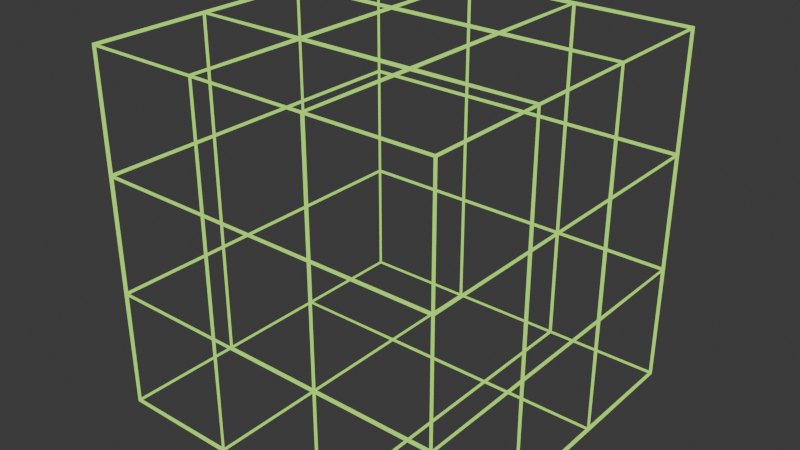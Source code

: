# Source: trigger_cube.blend  (saved by Blender 4.2.67; exported with 4.5.12 LTS)
import bpy
from mathutils import Matrix  # noqa: F401  (used for matrix-valued properties, if any)

bpy.ops.wm.read_factory_settings(use_empty=True)
scene = bpy.context.scene
scene.name = 'Scene'

# ---- collections
col_collection = bpy.data.collections.new('Collection'); scene.collection.children.link(col_collection)

# ---- materials (node trees are filled in below, after node groups)
mat_material = bpy.data.materials.new('Material')
mat_material.alpha_threshold = 0.0
mat_material.diffuse_color = (0.4564, 1.0, 0.1221, 1.0)
mat_material.roughness = 0.5
mat_material.line_color = (0.0, 0.0, 0.0, 1.0)

# ---- material node trees
mat_material.use_nodes = True; mat_material.node_tree.nodes.clear()
_N = mat_material.node_tree.nodes; _L = mat_material.node_tree.links
n0 = _N.new('ShaderNodeOutputMaterial'); n0.name = 'Material Output'; n0.location = (541, 278)
n1 = _N.new('ShaderNodeEmission'); n1.name = 'Emission'; n1.location = (251, 278)
n1.inputs[0].default_value = (0.4537, 1.0, 0.1234, 1.0)
_L.new(n1.outputs[0], n0.inputs[0])
n0.is_active_output = True

# ---- world
world_world = bpy.data.worlds.new('World'); scene.world = world_world
world_world.use_nodes = True; world_world.node_tree.nodes.clear()
_N = world_world.node_tree.nodes; _L = world_world.node_tree.links
n0 = _N.new('ShaderNodeOutputWorld'); n0.name = 'World Output'; n0.location = (300, 300)
n1 = _N.new('ShaderNodeBackground'); n1.name = 'Background'; n1.location = (10, 300)
n1.inputs[0].default_value = (0.05088, 0.05088, 0.05088, 1.0)
_L.new(n1.outputs[0], n0.inputs[0])
n0.is_active_output = True
world_world.color = (0.05088, 0.05088, 0.05088)
world_world.sun_shadow_jitter_overblur = 0.0

# ---- meshes
me_cube = bpy.data.meshes.new('Cube')
me_cube.from_pydata([(0.9942, 0.9942, 0.9942), (1.006, 1.006, 1.006), (0.9942, 0.9942, -0.9942), (1.006, 1.006, -1.006), (0.9942, -0.9942, 0.9942), (1.006, -1.006, 1.006), (0.9942, -0.9942, -0.9942), (1.006, -1.006, -1.006), (-0.9942, 0.9942, 0.9942), (-1.006, 1.006, 1.006), (-0.9942, 0.9942, -0.9942), (-1.006, 1.006, -1.006), (-0.9942, -0.9942, 0.9942), (-1.006, -1.006, 1.006), (-0.9942, -0.9942, -0.9942), (-1.006, -1.006, -1.006), (0.3333, 0.9929, -0.9929), (0.3333, 1.007, -1.007), (-0.3333, 0.9929, -0.9929), (-0.3333, 1.007, -1.007), (0.3333, -0.9929, 0.9929), (0.3333, -1.007, 1.007), (-0.3333, -0.9929, 0.9929), (-0.3333, -1.007, 1.007), (-0.3333, -0.9929, -0.9929), (-0.3333, -1.007, -1.007), (0.3333, -0.9929, -0.9929), (0.3333, -1.007, -1.007), (-0.3333, 0.9929, 0.9929), (-0.3333, 1.007, 1.007), (0.3333, 0.9929, 0.9929), (0.3333, 1.007, 1.007), (-0.9929, 0.3333, -0.9929), (-1.007, 0.3333, -1.007), (-0.9929, -0.3333, -0.9929), (-1.007, -0.3333, -1.007), (0.9929, 0.3333, 0.9929), (1.007, 0.3333, 1.007), (0.9929, -0.3333, 0.9929), (1.007, -0.3333, 1.007), (-0.9929, -0.3333, 0.9929), (-1.007, -0.3333, 1.007), (-0.9929, 0.3333, 0.9929), (-1.007, 0.3333, 1.007), (0.9929, -0.3333, -0.9929), (1.007, -0.3333, -1.007), (0.9929, 0.3333, -0.9929), (1.007, 0.3333, -1.007), (-0.3333, 0.3333, -0.99), (-0.3333, 0.3333, -1.01), (-0.3333, -0.3333, -0.99), (-0.3333, -0.3333, -1.01), (0.3333, 0.3333, -0.99), (0.3333, 0.3333, -1.01), (0.3333, -0.3333, -0.99), (0.3333, -0.3333, -1.01), (0.3333, 0.3333, 0.99), (0.3333, 0.3333, 1.01), (0.3333, -0.3333, 0.99), (0.3333, -0.3333, 1.01), (-0.3333, 0.3333, 0.99), (-0.3333, 0.3333, 1.01), (-0.3333, -0.3333, 0.99), (-0.3333, -0.3333, 1.01), (0.9929, 0.9929, 0.3333), (1.007, 1.007, 0.3333), (0.9929, 0.9929, -0.3333), (1.007, 1.007, -0.3333), (-0.9929, -0.9929, -0.3333), (-1.007, -1.007, -0.3333), (-0.9929, -0.9929, 0.3333), (-1.007, -1.007, 0.3333), (0.9929, -0.9929, 0.3333), (1.007, -1.007, 0.3333), (0.9929, -0.9929, -0.3333), (1.007, -1.007, -0.3333), (-0.9929, 0.9929, 0.3333), (-1.007, 1.007, 0.3333), (-0.9929, 0.9929, -0.3333), (-1.007, 1.007, -0.3333), (-0.3333, 0.99, 0.3333), (-0.3333, 1.01, 0.3333), (-0.3333, 0.99, -0.3333), (-0.3333, 1.01, -0.3333), (0.3333, 0.99, 0.3333), (0.3333, 1.01, 0.3333), (0.3333, 0.99, -0.3333), (0.3333, 1.01, -0.3333), (0.3333, -0.99, 0.3333), (0.3333, -1.01, 0.3333), (0.3333, -0.99, -0.3333), (0.3333, -1.01, -0.3333), (-0.3333, -0.99, 0.3333), (-0.3333, -1.01, 0.3333), (-0.3333, -0.99, -0.3333), (-0.3333, -1.01, -0.3333), (0.99, 0.3333, 0.3333), (1.01, 0.3333, 0.3333), (0.99, 0.3333, -0.3333), (1.01, 0.3333, -0.3333), (0.99, -0.3333, 0.3333), (1.01, -0.3333, 0.3333), (0.99, -0.3333, -0.3333), (1.01, -0.3333, -0.3333), (-0.99, -0.3333, 0.3333), (-1.01, -0.3333, 0.3333), (-0.99, -0.3333, -0.3333), (-1.01, -0.3333, -0.3333), (-0.99, 0.3333, 0.3333), (-1.01, 0.3333, 0.3333), (-0.99, 0.3333, -0.3333), (-1.01, 0.3333, -0.3333), (-0.3433, -0.3433, 1.0), (-0.99, -0.3433, 1.0), (-0.99, -0.99, 1.0), (-0.3433, -0.99, 1.0), (-0.3433, -1.0, 0.3433), (-0.3433, -1.0, 0.99), (-0.99, -1.0, 0.99), (-0.99, -1.0, 0.3433), (-1.0, 0.3433, 0.3433), (-1.0, 0.3433, 0.99), (-1.0, 0.99, 0.99), (-1.0, 0.99, 0.3433), (0.3433, -0.3433, -1.0), (0.99, -0.3433, -1.0), (0.99, -0.99, -1.0), (0.3433, -0.99, -1.0), (1.0, -0.3433, 0.3433), (1.0, -0.3433, 0.99), (1.0, -0.99, 0.99), (1.0, -0.99, 0.3433), (0.3433, 1.0, 0.3433), (0.3433, 1.0, 0.99), (0.99, 1.0, 0.99), (0.99, 1.0, 0.3433), (-0.99, 1.0, 0.3433), (-0.99, 1.0, 0.99), (-0.3433, 1.0, 0.99), (-0.3433, 1.0, 0.3433), (-0.3233, 1.0, 0.3433), (-0.3233, 1.0, 0.99), (0.3233, 1.0, 0.99), (0.3233, 1.0, 0.3433), (-0.99, -0.3433, -1.0), (-0.3433, -0.3433, -1.0), (-0.3433, -0.99, -1.0), (-0.99, -0.99, -1.0), (-0.3233, -0.3433, -1.0), (0.3233, -0.3433, -1.0), (0.3233, -0.99, -1.0), (-0.3233, -0.99, -1.0), (0.99, -1.0, 0.3433), (0.99, -1.0, 0.99), (0.3433, -1.0, 0.99), (0.3433, -1.0, 0.3433), (0.3233, -1.0, 0.3433), (0.3233, -1.0, 0.99), (-0.3233, -1.0, 0.99), (-0.3233, -1.0, 0.3433), (0.99, -0.3433, 1.0), (0.3433, -0.3433, 1.0), (0.3433, -0.99, 1.0), (0.99, -0.99, 1.0), (0.3233, -0.3433, 1.0), (-0.3233, -0.3433, 1.0), (-0.3233, -0.99, 1.0), (0.3233, -0.99, 1.0), (0.3233, 0.99, 1.0), (-0.3233, 0.99, 1.0), (-0.3233, 0.3433, 1.0), (0.3233, 0.3433, 1.0), (0.3233, 0.3233, 1.0), (-0.3233, 0.3233, 1.0), (-0.3233, -0.3233, 1.0), (0.3233, -0.3233, 1.0), (0.99, 0.99, 1.0), (0.3433, 0.99, 1.0), (0.3433, 0.3433, 1.0), (0.99, 0.3433, 1.0), (0.99, 0.3233, 1.0), (0.3433, 0.3233, 1.0), (0.3433, -0.3233, 1.0), (0.99, -0.3233, 1.0), (-0.3233, 0.99, -1.0), (0.3233, 0.99, -1.0), (0.3233, 0.3433, -1.0), (-0.3233, 0.3433, -1.0), (-0.3233, 0.3233, -1.0), (0.3233, 0.3233, -1.0), (0.3233, -0.3233, -1.0), (-0.3233, -0.3233, -1.0), (-0.99, 0.99, -1.0), (-0.3433, 0.99, -1.0), (-0.3433, 0.3433, -1.0), (-0.99, 0.3433, -1.0), (-0.99, 0.3233, -1.0), (-0.3433, 0.3233, -1.0), (-0.3433, -0.3233, -1.0), (-0.99, -0.3233, -1.0), (1.0, 0.99, 0.3433), (1.0, 0.99, 0.99), (1.0, 0.3433, 0.99), (1.0, 0.3433, 0.3433), (1.0, 0.3233, 0.3433), (1.0, 0.3233, 0.99), (1.0, -0.3233, 0.99), (1.0, -0.3233, 0.3433), (0.3433, 0.99, -1.0), (0.99, 0.99, -1.0), (0.99, 0.3433, -1.0), (0.3433, 0.3433, -1.0), (0.3433, 0.3233, -1.0), (0.99, 0.3233, -1.0), (0.99, -0.3233, -1.0), (0.3433, -0.3233, -1.0), (-1.0, -0.99, 0.3433), (-1.0, -0.99, 0.99), (-1.0, -0.3433, 0.99), (-1.0, -0.3433, 0.3433), (-1.0, -0.3233, 0.3433), (-1.0, -0.3233, 0.99), (-1.0, 0.3233, 0.99), (-1.0, 0.3233, 0.3433), (-0.3433, 0.99, 1.0), (-0.99, 0.99, 1.0), (-0.99, 0.3433, 1.0), (-0.3433, 0.3433, 1.0), (-0.3433, 0.3233, 1.0), (-0.99, 0.3233, 1.0), (-0.99, -0.3233, 1.0), (-0.3433, -0.3233, 1.0), (-1.0, -0.3233, -0.99), (-1.0, -0.3233, -0.3433), (-1.0, 0.3233, -0.3433), (-1.0, 0.3233, -0.99), (-1.0, -0.3233, -0.3233), (-1.0, -0.3233, 0.3233), (-1.0, 0.3233, 0.3233), (-1.0, 0.3233, -0.3233), (-1.0, -0.99, -0.99), (-1.0, -0.99, -0.3433), (-1.0, -0.3433, -0.3433), (-1.0, -0.3433, -0.99), (-1.0, -0.99, -0.3233), (-1.0, -0.99, 0.3233), (-1.0, -0.3433, 0.3233), (-1.0, -0.3433, -0.3233), (1.0, 0.3233, -0.99), (1.0, 0.3233, -0.3433), (1.0, -0.3233, -0.3433), (1.0, -0.3233, -0.99), (1.0, 0.3233, -0.3233), (1.0, 0.3233, 0.3233), (1.0, -0.3233, 0.3233), (1.0, -0.3233, -0.3233), (1.0, 0.99, -0.99), (1.0, 0.99, -0.3433), (1.0, 0.3433, -0.3433), (1.0, 0.3433, -0.99), (1.0, 0.99, -0.3233), (1.0, 0.99, 0.3233), (1.0, 0.3433, 0.3233), (1.0, 0.3433, -0.3233), (0.3233, -1.0, -0.99), (0.3233, -1.0, -0.3433), (-0.3233, -1.0, -0.3433), (-0.3233, -1.0, -0.99), (0.3233, -1.0, -0.3233), (0.3233, -1.0, 0.3233), (-0.3233, -1.0, 0.3233), (-0.3233, -1.0, -0.3233), (0.99, -1.0, -0.99), (0.99, -1.0, -0.3433), (0.3433, -1.0, -0.3433), (0.3433, -1.0, -0.99), (0.99, -1.0, -0.3233), (0.99, -1.0, 0.3233), (0.3433, -1.0, 0.3233), (0.3433, -1.0, -0.3233), (-0.3233, 1.0, -0.99), (-0.3233, 1.0, -0.3433), (0.3233, 1.0, -0.3433), (0.3233, 1.0, -0.99), (-0.3233, 1.0, -0.3233), (-0.3233, 1.0, 0.3233), (0.3233, 1.0, 0.3233), (0.3233, 1.0, -0.3233), (-0.99, 1.0, -0.99), (-0.99, 1.0, -0.3433), (-0.3433, 1.0, -0.3433), (-0.3433, 1.0, -0.99), (-0.99, 1.0, -0.3233), (-0.99, 1.0, 0.3233), (-0.3433, 1.0, 0.3233), (-0.3433, 1.0, -0.3233), (0.3433, 1.0, -0.99), (0.3433, 1.0, -0.3433), (0.99, 1.0, -0.3433), (0.99, 1.0, -0.99), (0.3433, 1.0, -0.3233), (0.3433, 1.0, 0.3233), (0.99, 1.0, 0.3233), (0.99, 1.0, -0.3233), (1.0, -0.3433, -0.99), (1.0, -0.3433, -0.3433), (1.0, -0.99, -0.3433), (1.0, -0.99, -0.99), (1.0, -0.3433, -0.3233), (1.0, -0.3433, 0.3233), (1.0, -0.99, 0.3233), (1.0, -0.99, -0.3233), (-1.0, 0.3433, -0.99), (-1.0, 0.3433, -0.3433), (-1.0, 0.99, -0.3433), (-1.0, 0.99, -0.99), (-1.0, 0.3433, -0.3233), (-1.0, 0.3433, 0.3233), (-1.0, 0.99, 0.3233), (-1.0, 0.99, -0.3233), (-0.3433, -1.0, -0.99), (-0.3433, -1.0, -0.3433), (-0.99, -1.0, -0.3433), (-0.99, -1.0, -0.99), (-0.3433, -1.0, -0.3233), (-0.3433, -1.0, 0.3233), (-0.99, -1.0, 0.3233), (-0.99, -1.0, -0.3233)], [], [(112, 113, 40, 62), (113, 112, 63, 41), (113, 114, 12, 40), (114, 113, 41, 13), (114, 115, 22, 12), (115, 114, 13, 23), (115, 112, 62, 22), (112, 115, 23, 63), (116, 117, 22, 92), (117, 116, 93, 23), (117, 118, 12, 22), (118, 117, 23, 13), (118, 119, 70, 12), (119, 118, 13, 71), (119, 116, 92, 70), (116, 119, 71, 93), (120, 121, 42, 108), (121, 120, 109, 43), (121, 122, 8, 42), (122, 121, 43, 9), (122, 123, 76, 8), (123, 122, 9, 77), (123, 120, 108, 76), (120, 123, 77, 109), (124, 125, 44, 54), (125, 124, 55, 45), (125, 126, 6, 44), (126, 125, 45, 7), (126, 127, 26, 6), (127, 126, 7, 27), (127, 124, 54, 26), (124, 127, 27, 55), (128, 129, 38, 100), (129, 128, 101, 39), (129, 130, 4, 38), (130, 129, 39, 5), (130, 131, 72, 4), (131, 130, 5, 73), (131, 128, 100, 72), (128, 131, 73, 101), (132, 133, 30, 84), (133, 132, 85, 31), (133, 134, 0, 30), (134, 133, 31, 1), (134, 135, 64, 0), (135, 134, 1, 65), (135, 132, 84, 64), (132, 135, 65, 85), (136, 137, 8, 76), (137, 136, 77, 9), (137, 138, 28, 8), (138, 137, 9, 29), (138, 139, 80, 28), (139, 138, 29, 81), (139, 136, 76, 80), (136, 139, 81, 77), (140, 141, 28, 80), (141, 140, 81, 29), (141, 142, 30, 28), (142, 141, 29, 31), (142, 143, 84, 30), (143, 142, 31, 85), (143, 140, 80, 84), (140, 143, 85, 81), (144, 145, 50, 34), (145, 144, 35, 51), (145, 146, 24, 50), (146, 145, 51, 25), (146, 147, 14, 24), (147, 146, 25, 15), (147, 144, 34, 14), (144, 147, 15, 35), (148, 149, 54, 50), (149, 148, 51, 55), (149, 150, 26, 54), (150, 149, 55, 27), (150, 151, 24, 26), (151, 150, 27, 25), (151, 148, 50, 24), (148, 151, 25, 51), (152, 153, 4, 72), (153, 152, 73, 5), (153, 154, 20, 4), (154, 153, 5, 21), (154, 155, 88, 20), (155, 154, 21, 89), (155, 152, 72, 88), (152, 155, 89, 73), (156, 157, 20, 88), (157, 156, 89, 21), (157, 158, 22, 20), (158, 157, 21, 23), (158, 159, 92, 22), (159, 158, 23, 93), (159, 156, 88, 92), (156, 159, 93, 89), (160, 161, 58, 38), (161, 160, 39, 59), (161, 162, 20, 58), (162, 161, 59, 21), (162, 163, 4, 20), (163, 162, 21, 5), (163, 160, 38, 4), (160, 163, 5, 39), (164, 165, 62, 58), (165, 164, 59, 63), (165, 166, 22, 62), (166, 165, 63, 23), (166, 167, 20, 22), (167, 166, 23, 21), (167, 164, 58, 20), (164, 167, 21, 59), (168, 169, 28, 30), (169, 168, 31, 29), (169, 170, 60, 28), (170, 169, 29, 61), (170, 171, 56, 60), (171, 170, 61, 57), (171, 168, 30, 56), (168, 171, 57, 31), (172, 173, 60, 56), (173, 172, 57, 61), (173, 174, 62, 60), (174, 173, 61, 63), (174, 175, 58, 62), (175, 174, 63, 59), (175, 172, 56, 58), (172, 175, 59, 57), (176, 177, 30, 0), (177, 176, 1, 31), (177, 178, 56, 30), (178, 177, 31, 57), (178, 179, 36, 56), (179, 178, 57, 37), (179, 176, 0, 36), (176, 179, 37, 1), (180, 181, 56, 36), (181, 180, 37, 57), (181, 182, 58, 56), (182, 181, 57, 59), (182, 183, 38, 58), (183, 182, 59, 39), (183, 180, 36, 38), (180, 183, 39, 37), (184, 185, 16, 18), (185, 184, 19, 17), (185, 186, 52, 16), (186, 185, 17, 53), (186, 187, 48, 52), (187, 186, 53, 49), (187, 184, 18, 48), (184, 187, 49, 19), (188, 189, 52, 48), (189, 188, 49, 53), (189, 190, 54, 52), (190, 189, 53, 55), (190, 191, 50, 54), (191, 190, 55, 51), (191, 188, 48, 50), (188, 191, 51, 49), (192, 193, 18, 10), (193, 192, 11, 19), (193, 194, 48, 18), (194, 193, 19, 49), (194, 195, 32, 48), (195, 194, 49, 33), (195, 192, 10, 32), (192, 195, 33, 11), (196, 197, 48, 32), (197, 196, 33, 49), (197, 198, 50, 48), (198, 197, 49, 51), (198, 199, 34, 50), (199, 198, 51, 35), (199, 196, 32, 34), (196, 199, 35, 33), (200, 201, 0, 64), (201, 200, 65, 1), (201, 202, 36, 0), (202, 201, 1, 37), (202, 203, 96, 36), (203, 202, 37, 97), (203, 200, 64, 96), (200, 203, 97, 65), (204, 205, 36, 96), (205, 204, 97, 37), (205, 206, 38, 36), (206, 205, 37, 39), (206, 207, 100, 38), (207, 206, 39, 101), (207, 204, 96, 100), (204, 207, 101, 97), (208, 209, 2, 16), (209, 208, 17, 3), (209, 210, 46, 2), (210, 209, 3, 47), (210, 211, 52, 46), (211, 210, 47, 53), (211, 208, 16, 52), (208, 211, 53, 17), (212, 213, 46, 52), (213, 212, 53, 47), (213, 214, 44, 46), (214, 213, 47, 45), (214, 215, 54, 44), (215, 214, 45, 55), (215, 212, 52, 54), (212, 215, 55, 53), (216, 217, 12, 70), (217, 216, 71, 13), (217, 218, 40, 12), (218, 217, 13, 41), (218, 219, 104, 40), (219, 218, 41, 105), (219, 216, 70, 104), (216, 219, 105, 71), (220, 221, 40, 104), (221, 220, 105, 41), (221, 222, 42, 40), (222, 221, 41, 43), (222, 223, 108, 42), (223, 222, 43, 109), (223, 220, 104, 108), (220, 223, 109, 105), (224, 225, 8, 28), (225, 224, 29, 9), (225, 226, 42, 8), (226, 225, 9, 43), (226, 227, 60, 42), (227, 226, 43, 61), (227, 224, 28, 60), (224, 227, 61, 29), (228, 229, 42, 60), (229, 228, 61, 43), (229, 230, 40, 42), (230, 229, 43, 41), (230, 231, 62, 40), (231, 230, 41, 63), (231, 228, 60, 62), (228, 231, 63, 61), (232, 233, 106, 34), (233, 232, 35, 107), (233, 234, 110, 106), (234, 233, 107, 111), (234, 235, 32, 110), (235, 234, 111, 33), (235, 232, 34, 32), (232, 235, 33, 35), (236, 237, 104, 106), (237, 236, 107, 105), (237, 238, 108, 104), (238, 237, 105, 109), (238, 239, 110, 108), (239, 238, 109, 111), (239, 236, 106, 110), (236, 239, 111, 107), (240, 241, 68, 14), (241, 240, 15, 69), (241, 242, 106, 68), (242, 241, 69, 107), (242, 243, 34, 106), (243, 242, 107, 35), (243, 240, 14, 34), (240, 243, 35, 15), (244, 245, 70, 68), (245, 244, 69, 71), (245, 246, 104, 70), (246, 245, 71, 105), (246, 247, 106, 104), (247, 246, 105, 107), (247, 244, 68, 106), (244, 247, 107, 69), (248, 249, 98, 46), (249, 248, 47, 99), (249, 250, 102, 98), (250, 249, 99, 103), (250, 251, 44, 102), (251, 250, 103, 45), (251, 248, 46, 44), (248, 251, 45, 47), (252, 253, 96, 98), (253, 252, 99, 97), (253, 254, 100, 96), (254, 253, 97, 101), (254, 255, 102, 100), (255, 254, 101, 103), (255, 252, 98, 102), (252, 255, 103, 99), (256, 257, 66, 2), (257, 256, 3, 67), (257, 258, 98, 66), (258, 257, 67, 99), (258, 259, 46, 98), (259, 258, 99, 47), (259, 256, 2, 46), (256, 259, 47, 3), (260, 261, 64, 66), (261, 260, 67, 65), (261, 262, 96, 64), (262, 261, 65, 97), (262, 263, 98, 96), (263, 262, 97, 99), (263, 260, 66, 98), (260, 263, 99, 67), (264, 265, 90, 26), (265, 264, 27, 91), (265, 266, 94, 90), (266, 265, 91, 95), (266, 267, 24, 94), (267, 266, 95, 25), (267, 264, 26, 24), (264, 267, 25, 27), (268, 269, 88, 90), (269, 268, 91, 89), (269, 270, 92, 88), (270, 269, 89, 93), (270, 271, 94, 92), (271, 270, 93, 95), (271, 268, 90, 94), (268, 271, 95, 91), (272, 273, 74, 6), (273, 272, 7, 75), (273, 274, 90, 74), (274, 273, 75, 91), (274, 275, 26, 90), (275, 274, 91, 27), (275, 272, 6, 26), (272, 275, 27, 7), (276, 277, 72, 74), (277, 276, 75, 73), (277, 278, 88, 72), (278, 277, 73, 89), (278, 279, 90, 88), (279, 278, 89, 91), (279, 276, 74, 90), (276, 279, 91, 75), (280, 281, 82, 18), (281, 280, 19, 83), (281, 282, 86, 82), (282, 281, 83, 87), (282, 283, 16, 86), (283, 282, 87, 17), (283, 280, 18, 16), (280, 283, 17, 19), (284, 285, 80, 82), (285, 284, 83, 81), (285, 286, 84, 80), (286, 285, 81, 85), (286, 287, 86, 84), (287, 286, 85, 87), (287, 284, 82, 86), (284, 287, 87, 83), (288, 289, 78, 10), (289, 288, 11, 79), (289, 290, 82, 78), (290, 289, 79, 83), (290, 291, 18, 82), (291, 290, 83, 19), (291, 288, 10, 18), (288, 291, 19, 11), (292, 293, 76, 78), (293, 292, 79, 77), (293, 294, 80, 76), (294, 293, 77, 81), (294, 295, 82, 80), (295, 294, 81, 83), (295, 292, 78, 82), (292, 295, 83, 79), (296, 297, 86, 16), (297, 296, 17, 87), (297, 298, 66, 86), (298, 297, 87, 67), (298, 299, 2, 66), (299, 298, 67, 3), (299, 296, 16, 2), (296, 299, 3, 17), (300, 301, 84, 86), (301, 300, 87, 85), (301, 302, 64, 84), (302, 301, 85, 65), (302, 303, 66, 64), (303, 302, 65, 67), (303, 300, 86, 66), (300, 303, 67, 87), (304, 305, 102, 44), (305, 304, 45, 103), (305, 306, 74, 102), (306, 305, 103, 75), (306, 307, 6, 74), (307, 306, 75, 7), (307, 304, 44, 6), (304, 307, 7, 45), (308, 309, 100, 102), (309, 308, 103, 101), (309, 310, 72, 100), (310, 309, 101, 73), (310, 311, 74, 72), (311, 310, 73, 75), (311, 308, 102, 74), (308, 311, 75, 103), (312, 313, 110, 32), (313, 312, 33, 111), (313, 314, 78, 110), (314, 313, 111, 79), (314, 315, 10, 78), (315, 314, 79, 11), (315, 312, 32, 10), (312, 315, 11, 33), (316, 317, 108, 110), (317, 316, 111, 109), (317, 318, 76, 108), (318, 317, 109, 77), (318, 319, 78, 76), (319, 318, 77, 79), (319, 316, 110, 78), (316, 319, 79, 111), (320, 321, 94, 24), (321, 320, 25, 95), (321, 322, 68, 94), (322, 321, 95, 69), (322, 323, 14, 68), (323, 322, 69, 15), (323, 320, 24, 14), (320, 323, 15, 25), (324, 325, 92, 94), (325, 324, 95, 93), (325, 326, 70, 92), (326, 325, 93, 71), (326, 327, 68, 70), (327, 326, 71, 69), (327, 324, 94, 68), (324, 327, 69, 95)])
_uv = me_cube.uv_layers.new(name='UVMap')
_uv.uv.foreach_set('vector', [0.7917, 0.6667, 0.875, 0.6667, 0.875, 0.6667, 0.7917, 0.6667, 0.875, 0.6667, 0.7917, 0.6667, 0.7917, 0.6667, 0.875, 0.6667, 0.875, 0.6667, 0.875, 0.75, 0.875, 0.75, 0.875, 0.6667, 0.875, 0.75, 0.875, 0.6667, 0.875, 0.6667, 0.875, 0.75, 0.875, 0.75, 0.7917, 0.75, 0.7917, 0.75, 0.875, 0.75, 0.7917, 0.75, 0.875, 0.75, 0.875, 0.75, 0.7917, 0.75, 0.7917, 0.75, 0.7917, 0.6667, 0.7917, 0.6667, 0.7917, 0.75, 0.7917, 0.6667, 0.7917, 0.75, 0.7917, 0.75, 0.7917, 0.6667, 0.5417, 0.9167, 0.625, 0.9167, 0.625, 0.9167, 0.5417, 0.9167, 0.625, 0.9167, 0.5417, 0.9167, 0.5417, 0.9167, 0.625, 0.9167, 0.625, 0.9167, 0.625, 1.0, 0.625, 1.0, 0.625, 0.9167, 0.625, 1.0, 0.625, 0.9167, 0.625, 0.9167, 0.625, 1.0, 0.625, 1.0, 0.5417, 1.0, 0.5417, 1.0, 0.625, 1.0, 0.5417, 1.0, 0.625, 1.0, 0.625, 1.0, 0.5417, 1.0, 0.5417, 1.0, 0.5417, 0.9167, 0.5417, 0.9167, 0.5417, 1.0, 0.5417, 0.9167, 0.5417, 1.0, 0.5417, 1.0, 0.5417, 0.9167, 0.5417, 0.1667, 0.625, 0.1667, 0.625, 0.1667, 0.5417, 0.1667, 0.625, 0.1667, 0.5417, 0.1667, 0.5417, 0.1667, 0.625, 0.1667, 0.625, 0.1667, 0.625, 0.25, 0.625, 0.25, 0.625, 0.1667, 0.625, 0.25, 0.625, 0.1667, 0.625, 0.1667, 0.625, 0.25, 0.625, 0.25, 0.5417, 0.25, 0.5417, 0.25, 0.625, 0.25, 0.5417, 0.25, 0.625, 0.25, 0.625, 0.25, 0.5417, 0.25, 0.5417, 0.25, 0.5417, 0.1667, 0.5417, 0.1667, 0.5417, 0.25, 0.5417, 0.1667, 0.5417, 0.25, 0.5417, 0.25, 0.5417, 0.1667, 0.2917, 0.6667, 0.375, 0.6667, 0.375, 0.6667, 0.2917, 0.6667, 0.375, 0.6667, 0.2917, 0.6667, 0.2917, 0.6667, 0.375, 0.6667, 0.375, 0.6667, 0.375, 0.75, 0.375, 0.75, 0.375, 0.6667, 0.375, 0.75, 0.375, 0.6667, 0.375, 0.6667, 0.375, 0.75, 0.375, 0.75, 0.2917, 0.75, 0.2917, 0.75, 0.375, 0.75, 0.2917, 0.75, 0.375, 0.75, 0.375, 0.75, 0.2917, 0.75, 0.2917, 0.75, 0.2917, 0.6667, 0.2917, 0.6667, 0.2917, 0.75, 0.2917, 0.6667, 0.2917, 0.75, 0.2917, 0.75, 0.2917, 0.6667, 0.5417, 0.6667, 0.625, 0.6667, 0.625, 0.6667, 0.5417, 0.6667, 0.625, 0.6667, 0.5417, 0.6667, 0.5417, 0.6667, 0.625, 0.6667, 0.625, 0.6667, 0.625, 0.75, 0.625, 0.75, 0.625, 0.6667, 0.625, 0.75, 0.625, 0.6667, 0.625, 0.6667, 0.625, 0.75, 0.625, 0.75, 0.5417, 0.75, 0.5417, 0.75, 0.625, 0.75, 0.5417, 0.75, 0.625, 0.75, 0.625, 0.75, 0.5417, 0.75, 0.5417, 0.75, 0.5417, 0.6667, 0.5417, 0.6667, 0.5417, 0.75, 0.5417, 0.6667, 0.5417, 0.75, 0.5417, 0.75, 0.5417, 0.6667, 0.5417, 0.4167, 0.625, 0.4167, 0.625, 0.4167, 0.5417, 0.4167, 0.625, 0.4167, 0.5417, 0.4167, 0.5417, 0.4167, 0.625, 0.4167, 0.625, 0.4167, 0.625, 0.5, 0.625, 0.5, 0.625, 0.4167, 0.625, 0.5, 0.625, 0.4167, 0.625, 0.4167, 0.625, 0.5, 0.625, 0.5, 0.5417, 0.5, 0.5417, 0.5, 0.625, 0.5, 0.5417, 0.5, 0.625, 0.5, 0.625, 0.5, 0.5417, 0.5, 0.5417, 0.5, 0.5417, 0.4167, 0.5417, 0.4167, 0.5417, 0.5, 0.5417, 0.4167, 0.5417, 0.5, 0.5417, 0.5, 0.5417, 0.4167, 0.5417, 0.25, 0.625, 0.25, 0.625, 0.25, 0.5417, 0.25, 0.625, 0.25, 0.5417, 0.25, 0.5417, 0.25, 0.625, 0.25, 0.625, 0.25, 0.625, 0.3333, 0.625, 0.3333, 0.625, 0.25, 0.625, 0.3333, 0.625, 0.25, 0.625, 0.25, 0.625, 0.3333, 0.625, 0.3333, 0.5417, 0.3333, 0.5417, 0.3333, 0.625, 0.3333, 0.5417, 0.3333, 0.625, 0.3333, 0.625, 0.3333, 0.5417, 0.3333, 0.5417, 0.3333, 0.5417, 0.25, 0.5417, 0.25, 0.5417, 0.3333, 0.5417, 0.25, 0.5417, 0.3333, 0.5417, 0.3333, 0.5417, 0.25, 0.5417, 0.3333, 0.625, 0.3333, 0.625, 0.3333, 0.5417, 0.3333, 0.625, 0.3333, 0.5417, 0.3333, 0.5417, 0.3333, 0.625, 0.3333, 0.625, 0.3333, 0.625, 0.4167, 0.625, 0.4167, 0.625, 0.3333, 0.625, 0.4167, 0.625, 0.3333, 0.625, 0.3333, 0.625, 0.4167, 0.625, 0.4167, 0.5417, 0.4167, 0.5417, 0.4167, 0.625, 0.4167, 0.5417, 0.4167, 0.625, 0.4167, 0.625, 0.4167, 0.5417, 0.4167, 0.5417, 0.4167, 0.5417, 0.3333, 0.5417, 0.3333, 0.5417, 0.4167, 0.5417, 0.3333, 0.5417, 0.4167, 0.5417, 0.4167, 0.5417, 0.3333, 0.125, 0.6667, 0.2083, 0.6667, 0.2083, 0.6667, 0.125, 0.6667, 0.2083, 0.6667, 0.125, 0.6667, 0.125, 0.6667, 0.2083, 0.6667, 0.2083, 0.6667, 0.2083, 0.75, 0.2083, 0.75, 0.2083, 0.6667, 0.2083, 0.75, 0.2083, 0.6667, 0.2083, 0.6667, 0.2083, 0.75, 0.2083, 0.75, 0.125, 0.75, 0.125, 0.75, 0.2083, 0.75, 0.125, 0.75, 0.2083, 0.75, 0.2083, 0.75, 0.125, 0.75, 0.125, 0.75, 0.125, 0.6667, 0.125, 0.6667, 0.125, 0.75, 0.125, 0.6667, 0.125, 0.75, 0.125, 0.75, 0.125, 0.6667, 0.2083, 0.6667, 0.2917, 0.6667, 0.2917, 0.6667, 0.2083, 0.6667, 0.2917, 0.6667, 0.2083, 0.6667, 0.2083, 0.6667, 0.2917, 0.6667, 0.2917, 0.6667, 0.2917, 0.75, 0.2917, 0.75, 0.2917, 0.6667, 0.2917, 0.75, 0.2917, 0.6667, 0.2917, 0.6667, 0.2917, 0.75, 0.2917, 0.75, 0.2083, 0.75, 0.2083, 0.75, 0.2917, 0.75, 0.2083, 0.75, 0.2917, 0.75, 0.2917, 0.75, 0.2083, 0.75, 0.2083, 0.75, 0.2083, 0.6667, 0.2083, 0.6667, 0.2083, 0.75, 0.2083, 0.6667, 0.2083, 0.75, 0.2083, 0.75, 0.2083, 0.6667, 0.5417, 0.75, 0.625, 0.75, 0.625, 0.75, 0.5417, 0.75, 0.625, 0.75, 0.5417, 0.75, 0.5417, 0.75, 0.625, 0.75, 0.625, 0.75, 0.625, 0.8333, 0.625, 0.8333, 0.625, 0.75, 0.625, 0.8333, 0.625, 0.75, 0.625, 0.75, 0.625, 0.8333, 0.625, 0.8333, 0.5417, 0.8333, 0.5417, 0.8333, 0.625, 0.8333, 0.5417, 0.8333, 0.625, 0.8333, 0.625, 0.8333, 0.5417, 0.8333, 0.5417, 0.8333, 0.5417, 0.75, 0.5417, 0.75, 0.5417, 0.8333, 0.5417, 0.75, 0.5417, 0.8333, 0.5417, 0.8333, 0.5417, 0.75, 0.5417, 0.8333, 0.625, 0.8333, 0.625, 0.8333, 0.5417, 0.8333, 0.625, 0.8333, 0.5417, 0.8333, 0.5417, 0.8333, 0.625, 0.8333, 0.625, 0.8333, 0.625, 0.9167, 0.625, 0.9167, 0.625, 0.8333, 0.625, 0.9167, 0.625, 0.8333, 0.625, 0.8333, 0.625, 0.9167, 0.625, 0.9167, 0.5417, 0.9167, 0.5417, 0.9167, 0.625, 0.9167, 0.5417, 0.9167, 0.625, 0.9167, 0.625, 0.9167, 0.5417, 0.9167, 0.5417, 0.9167, 0.5417, 0.8333, 0.5417, 0.8333, 0.5417, 0.9167, 0.5417, 0.8333, 0.5417, 0.9167, 0.5417, 0.9167, 0.5417, 0.8333, 0.625, 0.6667, 0.7083, 0.6667, 0.7083, 0.6667, 0.625, 0.6667, 0.7083, 0.6667, 0.625, 0.6667, 0.625, 0.6667, 0.7083, 0.6667, 0.7083, 0.6667, 0.7083, 0.75, 0.7083, 0.75, 0.7083, 0.6667, 0.7083, 0.75, 0.7083, 0.6667, 0.7083, 0.6667, 0.7083, 0.75, 0.7083, 0.75, 0.625, 0.75, 0.625, 0.75, 0.7083, 0.75, 0.625, 0.75, 0.7083, 0.75, 0.7083, 0.75, 0.625, 0.75, 0.625, 0.75, 0.625, 0.6667, 0.625, 0.6667, 0.625, 0.75, 0.625, 0.6667, 0.625, 0.75, 0.625, 0.75, 0.625, 0.6667, 0.7083, 0.6667, 0.7917, 0.6667, 0.7917, 0.6667, 0.7083, 0.6667, 0.7917, 0.6667, 0.7083, 0.6667, 0.7083, 0.6667, 0.7917, 0.6667, 0.7917, 0.6667, 0.7917, 0.75, 0.7917, 0.75, 0.7917, 0.6667, 0.7917, 0.75, 0.7917, 0.6667, 0.7917, 0.6667, 0.7917, 0.75, 0.7917, 0.75, 0.7083, 0.75, 0.7083, 0.75, 0.7917, 0.75, 0.7083, 0.75, 0.7917, 0.75, 0.7917, 0.75, 0.7083, 0.75, 0.7083, 0.75, 0.7083, 0.6667, 0.7083, 0.6667, 0.7083, 0.75, 0.7083, 0.6667, 0.7083, 0.75, 0.7083, 0.75, 0.7083, 0.6667, 0.7083, 0.5, 0.7917, 0.5, 0.7917, 0.5, 0.7083, 0.5, 0.7917, 0.5, 0.7083, 0.5, 0.7083, 0.5, 0.7917, 0.5, 0.7917, 0.5, 0.7917, 0.5833, 0.7917, 0.5833, 0.7917, 0.5, 0.7917, 0.5833, 0.7917, 0.5, 0.7917, 0.5, 0.7917, 0.5833, 0.7917, 0.5833, 0.7083, 0.5833, 0.7083, 0.5833, 0.7917, 0.5833, 0.7083, 0.5833, 0.7917, 0.5833, 0.7917, 0.5833, 0.7083, 0.5833, 0.7083, 0.5833, 0.7083, 0.5, 0.7083, 0.5, 0.7083, 0.5833, 0.7083, 0.5, 0.7083, 0.5833, 0.7083, 0.5833, 0.7083, 0.5, 0.7083, 0.5833, 0.7917, 0.5833, 0.7917, 0.5833, 0.7083, 0.5833, 0.7917, 0.5833, 0.7083, 0.5833, 0.7083, 0.5833, 0.7917, 0.5833, 0.7917, 0.5833, 0.7917, 0.6667, 0.7917, 0.6667, 0.7917, 0.5833, 0.7917, 0.6667, 0.7917, 0.5833, 0.7917, 0.5833, 0.7917, 0.6667, 0.7917, 0.6667, 0.7083, 0.6667, 0.7083, 0.6667, 0.7917, 0.6667, 0.7083, 0.6667, 0.7917, 0.6667, 0.7917, 0.6667, 0.7083, 0.6667, 0.7083, 0.6667, 0.7083, 0.5833, 0.7083, 0.5833, 0.7083, 0.6667, 0.7083, 0.5833, 0.7083, 0.6667, 0.7083, 0.6667, 0.7083, 0.5833, 0.625, 0.5, 0.7083, 0.5, 0.7083, 0.5, 0.625, 0.5, 0.7083, 0.5, 0.625, 0.5, 0.625, 0.5, 0.7083, 0.5, 0.7083, 0.5, 0.7083, 0.5833, 0.7083, 0.5833, 0.7083, 0.5, 0.7083, 0.5833, 0.7083, 0.5, 0.7083, 0.5, 0.7083, 0.5833, 0.7083, 0.5833, 0.625, 0.5833, 0.625, 0.5833, 0.7083, 0.5833, 0.625, 0.5833, 0.7083, 0.5833, 0.7083, 0.5833, 0.625, 0.5833, 0.625, 0.5833, 0.625, 0.5, 0.625, 0.5, 0.625, 0.5833, 0.625, 0.5, 0.625, 0.5833, 0.625, 0.5833, 0.625, 0.5, 0.625, 0.5833, 0.7083, 0.5833, 0.7083, 0.5833, 0.625, 0.5833, 0.7083, 0.5833, 0.625, 0.5833, 0.625, 0.5833, 0.7083, 0.5833, 0.7083, 0.5833, 0.7083, 0.6667, 0.7083, 0.6667, 0.7083, 0.5833, 0.7083, 0.6667, 0.7083, 0.5833, 0.7083, 0.5833, 0.7083, 0.6667, 0.7083, 0.6667, 0.625, 0.6667, 0.625, 0.6667, 0.7083, 0.6667, 0.625, 0.6667, 0.7083, 0.6667, 0.7083, 0.6667, 0.625, 0.6667, 0.625, 0.6667, 0.625, 0.5833, 0.625, 0.5833, 0.625, 0.6667, 0.625, 0.5833, 0.625, 0.6667, 0.625, 0.6667, 0.625, 0.5833, 0.2083, 0.5, 0.2917, 0.5, 0.2917, 0.5, 0.2083, 0.5, 0.2917, 0.5, 0.2083, 0.5, 0.2083, 0.5, 0.2917, 0.5, 0.2917, 0.5, 0.2917, 0.5833, 0.2917, 0.5833, 0.2917, 0.5, 0.2917, 0.5833, 0.2917, 0.5, 0.2917, 0.5, 0.2917, 0.5833, 0.2917, 0.5833, 0.2083, 0.5833, 0.2083, 0.5833, 0.2917, 0.5833, 0.2083, 0.5833, 0.2917, 0.5833, 0.2917, 0.5833, 0.2083, 0.5833, 0.2083, 0.5833, 0.2083, 0.5, 0.2083, 0.5, 0.2083, 0.5833, 0.2083, 0.5, 0.2083, 0.5833, 0.2083, 0.5833, 0.2083, 0.5, 0.2083, 0.5833, 0.2917, 0.5833, 0.2917, 0.5833, 0.2083, 0.5833, 0.2917, 0.5833, 0.2083, 0.5833, 0.2083, 0.5833, 0.2917, 0.5833, 0.2917, 0.5833, 0.2917, 0.6667, 0.2917, 0.6667, 0.2917, 0.5833, 0.2917, 0.6667, 0.2917, 0.5833, 0.2917, 0.5833, 0.2917, 0.6667, 0.2917, 0.6667, 0.2083, 0.6667, 0.2083, 0.6667, 0.2917, 0.6667, 0.2083, 0.6667, 0.2917, 0.6667, 0.2917, 0.6667, 0.2083, 0.6667, 0.2083, 0.6667, 0.2083, 0.5833, 0.2083, 0.5833, 0.2083, 0.6667, 0.2083, 0.5833, 0.2083, 0.6667, 0.2083, 0.6667, 0.2083, 0.5833, 0.125, 0.5, 0.2083, 0.5, 0.2083, 0.5, 0.125, 0.5, 0.2083, 0.5, 0.125, 0.5, 0.125, 0.5, 0.2083, 0.5, 0.2083, 0.5, 0.2083, 0.5833, 0.2083, 0.5833, 0.2083, 0.5, 0.2083, 0.5833, 0.2083, 0.5, 0.2083, 0.5, 0.2083, 0.5833, 0.2083, 0.5833, 0.125, 0.5833, 0.125, 0.5833, 0.2083, 0.5833, 0.125, 0.5833, 0.2083, 0.5833, 0.2083, 0.5833, 0.125, 0.5833, 0.125, 0.5833, 0.125, 0.5, 0.125, 0.5, 0.125, 0.5833, 0.125, 0.5, 0.125, 0.5833, 0.125, 0.5833, 0.125, 0.5, 0.125, 0.5833, 0.2083, 0.5833, 0.2083, 0.5833, 0.125, 0.5833, 0.2083, 0.5833, 0.125, 0.5833, 0.125, 0.5833, 0.2083, 0.5833, 0.2083, 0.5833, 0.2083, 0.6667, 0.2083, 0.6667, 0.2083, 0.5833, 0.2083, 0.6667, 0.2083, 0.5833, 0.2083, 0.5833, 0.2083, 0.6667, 0.2083, 0.6667, 0.125, 0.6667, 0.125, 0.6667, 0.2083, 0.6667, 0.125, 0.6667, 0.2083, 0.6667, 0.2083, 0.6667, 0.125, 0.6667, 0.125, 0.6667, 0.125, 0.5833, 0.125, 0.5833, 0.125, 0.6667, 0.125, 0.5833, 0.125, 0.6667, 0.125, 0.6667, 0.125, 0.5833, 0.5417, 0.5, 0.625, 0.5, 0.625, 0.5, 0.5417, 0.5, 0.625, 0.5, 0.5417, 0.5, 0.5417, 0.5, 0.625, 0.5, 0.625, 0.5, 0.625, 0.5833, 0.625, 0.5833, 0.625, 0.5, 0.625, 0.5833, 0.625, 0.5, 0.625, 0.5, 0.625, 0.5833, 0.625, 0.5833, 0.5417, 0.5833, 0.5417, 0.5833, 0.625, 0.5833, 0.5417, 0.5833, 0.625, 0.5833, 0.625, 0.5833, 0.5417, 0.5833, 0.5417, 0.5833, 0.5417, 0.5, 0.5417, 0.5, 0.5417, 0.5833, 0.5417, 0.5, 0.5417, 0.5833, 0.5417, 0.5833, 0.5417, 0.5, 0.5417, 0.5833, 0.625, 0.5833, 0.625, 0.5833, 0.5417, 0.5833, 0.625, 0.5833, 0.5417, 0.5833, 0.5417, 0.5833, 0.625, 0.5833, 0.625, 0.5833, 0.625, 0.6667, 0.625, 0.6667, 0.625, 0.5833, 0.625, 0.6667, 0.625, 0.5833, 0.625, 0.5833, 0.625, 0.6667, 0.625, 0.6667, 0.5417, 0.6667, 0.5417, 0.6667, 0.625, 0.6667, 0.5417, 0.6667, 0.625, 0.6667, 0.625, 0.6667, 0.5417, 0.6667, 0.5417, 0.6667, 0.5417, 0.5833, 0.5417, 0.5833, 0.5417, 0.6667, 0.5417, 0.5833, 0.5417, 0.6667, 0.5417, 0.6667, 0.5417, 0.5833, 0.2917, 0.5, 0.375, 0.5, 0.375, 0.5, 0.2917, 0.5, 0.375, 0.5, 0.2917, 0.5, 0.2917, 0.5, 0.375, 0.5, 0.375, 0.5, 0.375, 0.5833, 0.375, 0.5833, 0.375, 0.5, 0.375, 0.5833, 0.375, 0.5, 0.375, 0.5, 0.375, 0.5833, 0.375, 0.5833, 0.2917, 0.5833, 0.2917, 0.5833, 0.375, 0.5833, 0.2917, 0.5833, 0.375, 0.5833, 0.375, 0.5833, 0.2917, 0.5833, 0.2917, 0.5833, 0.2917, 0.5, 0.2917, 0.5, 0.2917, 0.5833, 0.2917, 0.5, 0.2917, 0.5833, 0.2917, 0.5833, 0.2917, 0.5, 0.2917, 0.5833, 0.375, 0.5833, 0.375, 0.5833, 0.2917, 0.5833, 0.375, 0.5833, 0.2917, 0.5833, 0.2917, 0.5833, 0.375, 0.5833, 0.375, 0.5833, 0.375, 0.6667, 0.375, 0.6667, 0.375, 0.5833, 0.375, 0.6667, 0.375, 0.5833, 0.375, 0.5833, 0.375, 0.6667, 0.375, 0.6667, 0.2917, 0.6667, 0.2917, 0.6667, 0.375, 0.6667, 0.2917, 0.6667, 0.375, 0.6667, 0.375, 0.6667, 0.2917, 0.6667, 0.2917, 0.6667, 0.2917, 0.5833, 0.2917, 0.5833, 0.2917, 0.6667, 0.2917, 0.5833, 0.2917, 0.6667, 0.2917, 0.6667, 0.2917, 0.5833, 0.5417, 0.0, 0.625, 0.0, 0.625, 0.0, 0.5417, 0.0, 0.625, 0.0, 0.5417, 0.0, 0.5417, 0.0, 0.625, 0.0, 0.625, 0.0, 0.625, 0.08333, 0.625, 0.08333, 0.625, 0.0, 0.625, 0.08333, 0.625, 0.0, 0.625, 0.0, 0.625, 0.08333, 0.625, 0.08333, 0.5417, 0.08333, 0.5417, 0.08333, 0.625, 0.08333, 0.5417, 0.08333, 0.625, 0.08333, 0.625, 0.08333, 0.5417, 0.08333, 0.5417, 0.08333, 0.5417, 0.0, 0.5417, 0.0, 0.5417, 0.08333, 0.5417, 0.0, 0.5417, 0.08333, 0.5417, 0.08333, 0.5417, 0.0, 0.5417, 0.08333, 0.625, 0.08333, 0.625, 0.08333, 0.5417, 0.08333, 0.625, 0.08333, 0.5417, 0.08333, 0.5417, 0.08333, 0.625, 0.08333, 0.625, 0.08333, 0.625, 0.1667, 0.625, 0.1667, 0.625, 0.08333, 0.625, 0.1667, 0.625, 0.08333, 0.625, 0.08333, 0.625, 0.1667, 0.625, 0.1667, 0.5417, 0.1667, 0.5417, 0.1667, 0.625, 0.1667, 0.5417, 0.1667, 0.625, 0.1667, 0.625, 0.1667, 0.5417, 0.1667, 0.5417, 0.1667, 0.5417, 0.08333, 0.5417, 0.08333, 0.5417, 0.1667, 0.5417, 0.08333, 0.5417, 0.1667, 0.5417, 0.1667, 0.5417, 0.08333, 0.7917, 0.5, 0.875, 0.5, 0.875, 0.5, 0.7917, 0.5, 0.875, 0.5, 0.7917, 0.5, 0.7917, 0.5, 0.875, 0.5, 0.875, 0.5, 0.875, 0.5833, 0.875, 0.5833, 0.875, 0.5, 0.875, 0.5833, 0.875, 0.5, 0.875, 0.5, 0.875, 0.5833, 0.875, 0.5833, 0.7917, 0.5833, 0.7917, 0.5833, 0.875, 0.5833, 0.7917, 0.5833, 0.875, 0.5833, 0.875, 0.5833, 0.7917, 0.5833, 0.7917, 0.5833, 0.7917, 0.5, 0.7917, 0.5, 0.7917, 0.5833, 0.7917, 0.5, 0.7917, 0.5833, 0.7917, 0.5833, 0.7917, 0.5, 0.7917, 0.5833, 0.875, 0.5833, 0.875, 0.5833, 0.7917, 0.5833, 0.875, 0.5833, 0.7917, 0.5833, 0.7917, 0.5833, 0.875, 0.5833, 0.875, 0.5833, 0.875, 0.6667, 0.875, 0.6667, 0.875, 0.5833, 0.875, 0.6667, 0.875, 0.5833, 0.875, 0.5833, 0.875, 0.6667, 0.875, 0.6667, 0.7917, 0.6667, 0.7917, 0.6667, 0.875, 0.6667, 0.7917, 0.6667, 0.875, 0.6667, 0.875, 0.6667, 0.7917, 0.6667, 0.7917, 0.6667, 0.7917, 0.5833, 0.7917, 0.5833, 0.7917, 0.6667, 0.7917, 0.5833, 0.7917, 0.6667, 0.7917, 0.6667, 0.7917, 0.5833, 0.375, 0.08333, 0.4583, 0.08333, 0.4583, 0.08333, 0.375, 0.08333, 0.4583, 0.08333, 0.375, 0.08333, 0.375, 0.08333, 0.4583, 0.08333, 0.4583, 0.08333, 0.4583, 0.1667, 0.4583, 0.1667, 0.4583, 0.08333, 0.4583, 0.1667, 0.4583, 0.08333, 0.4583, 0.08333, 0.4583, 0.1667, 0.4583, 0.1667, 0.375, 0.1667, 0.375, 0.1667, 0.4583, 0.1667, 0.375, 0.1667, 0.4583, 0.1667, 0.4583, 0.1667, 0.375, 0.1667, 0.375, 0.1667, 0.375, 0.08333, 0.375, 0.08333, 0.375, 0.1667, 0.375, 0.08333, 0.375, 0.1667, 0.375, 0.1667, 0.375, 0.08333, 0.4583, 0.08333, 0.5417, 0.08333, 0.5417, 0.08333, 0.4583, 0.08333, 0.5417, 0.08333, 0.4583, 0.08333, 0.4583, 0.08333, 0.5417, 0.08333, 0.5417, 0.08333, 0.5417, 0.1667, 0.5417, 0.1667, 0.5417, 0.08333, 0.5417, 0.1667, 0.5417, 0.08333, 0.5417, 0.08333, 0.5417, 0.1667, 0.5417, 0.1667, 0.4583, 0.1667, 0.4583, 0.1667, 0.5417, 0.1667, 0.4583, 0.1667, 0.5417, 0.1667, 0.5417, 0.1667, 0.4583, 0.1667, 0.4583, 0.1667, 0.4583, 0.08333, 0.4583, 0.08333, 0.4583, 0.1667, 0.4583, 0.08333, 0.4583, 0.1667, 0.4583, 0.1667, 0.4583, 0.08333, 0.375, 0.0, 0.4583, 0.0, 0.4583, 0.0, 0.375, 0.0, 0.4583, 0.0, 0.375, 0.0, 0.375, 0.0, 0.4583, 0.0, 0.4583, 0.0, 0.4583, 0.08333, 0.4583, 0.08333, 0.4583, 0.0, 0.4583, 0.08333, 0.4583, 0.0, 0.4583, 0.0, 0.4583, 0.08333, 0.4583, 0.08333, 0.375, 0.08333, 0.375, 0.08333, 0.4583, 0.08333, 0.375, 0.08333, 0.4583, 0.08333, 0.4583, 0.08333, 0.375, 0.08333, 0.375, 0.08333, 0.375, 0.0, 0.375, 0.0, 0.375, 0.08333, 0.375, 0.0, 0.375, 0.08333, 0.375, 0.08333, 0.375, 0.0, 0.4583, 0.0, 0.5417, 0.0, 0.5417, 0.0, 0.4583, 0.0, 0.5417, 0.0, 0.4583, 0.0, 0.4583, 0.0, 0.5417, 0.0, 0.5417, 0.0, 0.5417, 0.08333, 0.5417, 0.08333, 0.5417, 0.0, 0.5417, 0.08333, 0.5417, 0.0, 0.5417, 0.0, 0.5417, 0.08333, 0.5417, 0.08333, 0.4583, 0.08333, 0.4583, 0.08333, 0.5417, 0.08333, 0.4583, 0.08333, 0.5417, 0.08333, 0.5417, 0.08333, 0.4583, 0.08333, 0.4583, 0.08333, 0.4583, 0.0, 0.4583, 0.0, 0.4583, 0.08333, 0.4583, 0.0, 0.4583, 0.08333, 0.4583, 0.08333, 0.4583, 0.0, 0.375, 0.5833, 0.4583, 0.5833, 0.4583, 0.5833, 0.375, 0.5833, 0.4583, 0.5833, 0.375, 0.5833, 0.375, 0.5833, 0.4583, 0.5833, 0.4583, 0.5833, 0.4583, 0.6667, 0.4583, 0.6667, 0.4583, 0.5833, 0.4583, 0.6667, 0.4583, 0.5833, 0.4583, 0.5833, 0.4583, 0.6667, 0.4583, 0.6667, 0.375, 0.6667, 0.375, 0.6667, 0.4583, 0.6667, 0.375, 0.6667, 0.4583, 0.6667, 0.4583, 0.6667, 0.375, 0.6667, 0.375, 0.6667, 0.375, 0.5833, 0.375, 0.5833, 0.375, 0.6667, 0.375, 0.5833, 0.375, 0.6667, 0.375, 0.6667, 0.375, 0.5833, 0.4583, 0.5833, 0.5417, 0.5833, 0.5417, 0.5833, 0.4583, 0.5833, 0.5417, 0.5833, 0.4583, 0.5833, 0.4583, 0.5833, 0.5417, 0.5833, 0.5417, 0.5833, 0.5417, 0.6667, 0.5417, 0.6667, 0.5417, 0.5833, 0.5417, 0.6667, 0.5417, 0.5833, 0.5417, 0.5833, 0.5417, 0.6667, 0.5417, 0.6667, 0.4583, 0.6667, 0.4583, 0.6667, 0.5417, 0.6667, 0.4583, 0.6667, 0.5417, 0.6667, 0.5417, 0.6667, 0.4583, 0.6667, 0.4583, 0.6667, 0.4583, 0.5833, 0.4583, 0.5833, 0.4583, 0.6667, 0.4583, 0.5833, 0.4583, 0.6667, 0.4583, 0.6667, 0.4583, 0.5833, 0.375, 0.5, 0.4583, 0.5, 0.4583, 0.5, 0.375, 0.5, 0.4583, 0.5, 0.375, 0.5, 0.375, 0.5, 0.4583, 0.5, 0.4583, 0.5, 0.4583, 0.5833, 0.4583, 0.5833, 0.4583, 0.5, 0.4583, 0.5833, 0.4583, 0.5, 0.4583, 0.5, 0.4583, 0.5833, 0.4583, 0.5833, 0.375, 0.5833, 0.375, 0.5833, 0.4583, 0.5833, 0.375, 0.5833, 0.4583, 0.5833, 0.4583, 0.5833, 0.375, 0.5833, 0.375, 0.5833, 0.375, 0.5, 0.375, 0.5, 0.375, 0.5833, 0.375, 0.5, 0.375, 0.5833, 0.375, 0.5833, 0.375, 0.5, 0.4583, 0.5, 0.5417, 0.5, 0.5417, 0.5, 0.4583, 0.5, 0.5417, 0.5, 0.4583, 0.5, 0.4583, 0.5, 0.5417, 0.5, 0.5417, 0.5, 0.5417, 0.5833, 0.5417, 0.5833, 0.5417, 0.5, 0.5417, 0.5833, 0.5417, 0.5, 0.5417, 0.5, 0.5417, 0.5833, 0.5417, 0.5833, 0.4583, 0.5833, 0.4583, 0.5833, 0.5417, 0.5833, 0.4583, 0.5833, 0.5417, 0.5833, 0.5417, 0.5833, 0.4583, 0.5833, 0.4583, 0.5833, 0.4583, 0.5, 0.4583, 0.5, 0.4583, 0.5833, 0.4583, 0.5, 0.4583, 0.5833, 0.4583, 0.5833, 0.4583, 0.5, 0.375, 0.8333, 0.4583, 0.8333, 0.4583, 0.8333, 0.375, 0.8333, 0.4583, 0.8333, 0.375, 0.8333, 0.375, 0.8333, 0.4583, 0.8333, 0.4583, 0.8333, 0.4583, 0.9167, 0.4583, 0.9167, 0.4583, 0.8333, 0.4583, 0.9167, 0.4583, 0.8333, 0.4583, 0.8333, 0.4583, 0.9167, 0.4583, 0.9167, 0.375, 0.9167, 0.375, 0.9167, 0.4583, 0.9167, 0.375, 0.9167, 0.4583, 0.9167, 0.4583, 0.9167, 0.375, 0.9167, 0.375, 0.9167, 0.375, 0.8333, 0.375, 0.8333, 0.375, 0.9167, 0.375, 0.8333, 0.375, 0.9167, 0.375, 0.9167, 0.375, 0.8333, 0.4583, 0.8333, 0.5417, 0.8333, 0.5417, 0.8333, 0.4583, 0.8333, 0.5417, 0.8333, 0.4583, 0.8333, 0.4583, 0.8333, 0.5417, 0.8333, 0.5417, 0.8333, 0.5417, 0.9167, 0.5417, 0.9167, 0.5417, 0.8333, 0.5417, 0.9167, 0.5417, 0.8333, 0.5417, 0.8333, 0.5417, 0.9167, 0.5417, 0.9167, 0.4583, 0.9167, 0.4583, 0.9167, 0.5417, 0.9167, 0.4583, 0.9167, 0.5417, 0.9167, 0.5417, 0.9167, 0.4583, 0.9167, 0.4583, 0.9167, 0.4583, 0.8333, 0.4583, 0.8333, 0.4583, 0.9167, 0.4583, 0.8333, 0.4583, 0.9167, 0.4583, 0.9167, 0.4583, 0.8333, 0.375, 0.75, 0.4583, 0.75, 0.4583, 0.75, 0.375, 0.75, 0.4583, 0.75, 0.375, 0.75, 0.375, 0.75, 0.4583, 0.75, 0.4583, 0.75, 0.4583, 0.8333, 0.4583, 0.8333, 0.4583, 0.75, 0.4583, 0.8333, 0.4583, 0.75, 0.4583, 0.75, 0.4583, 0.8333, 0.4583, 0.8333, 0.375, 0.8333, 0.375, 0.8333, 0.4583, 0.8333, 0.375, 0.8333, 0.4583, 0.8333, 0.4583, 0.8333, 0.375, 0.8333, 0.375, 0.8333, 0.375, 0.75, 0.375, 0.75, 0.375, 0.8333, 0.375, 0.75, 0.375, 0.8333, 0.375, 0.8333, 0.375, 0.75, 0.4583, 0.75, 0.5417, 0.75, 0.5417, 0.75, 0.4583, 0.75, 0.5417, 0.75, 0.4583, 0.75, 0.4583, 0.75, 0.5417, 0.75, 0.5417, 0.75, 0.5417, 0.8333, 0.5417, 0.8333, 0.5417, 0.75, 0.5417, 0.8333, 0.5417, 0.75, 0.5417, 0.75, 0.5417, 0.8333, 0.5417, 0.8333, 0.4583, 0.8333, 0.4583, 0.8333, 0.5417, 0.8333, 0.4583, 0.8333, 0.5417, 0.8333, 0.5417, 0.8333, 0.4583, 0.8333, 0.4583, 0.8333, 0.4583, 0.75, 0.4583, 0.75, 0.4583, 0.8333, 0.4583, 0.75, 0.4583, 0.8333, 0.4583, 0.8333, 0.4583, 0.75, 0.375, 0.3333, 0.4583, 0.3333, 0.4583, 0.3333, 0.375, 0.3333, 0.4583, 0.3333, 0.375, 0.3333, 0.375, 0.3333, 0.4583, 0.3333, 0.4583, 0.3333, 0.4583, 0.4167, 0.4583, 0.4167, 0.4583, 0.3333, 0.4583, 0.4167, 0.4583, 0.3333, 0.4583, 0.3333, 0.4583, 0.4167, 0.4583, 0.4167, 0.375, 0.4167, 0.375, 0.4167, 0.4583, 0.4167, 0.375, 0.4167, 0.4583, 0.4167, 0.4583, 0.4167, 0.375, 0.4167, 0.375, 0.4167, 0.375, 0.3333, 0.375, 0.3333, 0.375, 0.4167, 0.375, 0.3333, 0.375, 0.4167, 0.375, 0.4167, 0.375, 0.3333, 0.4583, 0.3333, 0.5417, 0.3333, 0.5417, 0.3333, 0.4583, 0.3333, 0.5417, 0.3333, 0.4583, 0.3333, 0.4583, 0.3333, 0.5417, 0.3333, 0.5417, 0.3333, 0.5417, 0.4167, 0.5417, 0.4167, 0.5417, 0.3333, 0.5417, 0.4167, 0.5417, 0.3333, 0.5417, 0.3333, 0.5417, 0.4167, 0.5417, 0.4167, 0.4583, 0.4167, 0.4583, 0.4167, 0.5417, 0.4167, 0.4583, 0.4167, 0.5417, 0.4167, 0.5417, 0.4167, 0.4583, 0.4167, 0.4583, 0.4167, 0.4583, 0.3333, 0.4583, 0.3333, 0.4583, 0.4167, 0.4583, 0.3333, 0.4583, 0.4167, 0.4583, 0.4167, 0.4583, 0.3333, 0.375, 0.25, 0.4583, 0.25, 0.4583, 0.25, 0.375, 0.25, 0.4583, 0.25, 0.375, 0.25, 0.375, 0.25, 0.4583, 0.25, 0.4583, 0.25, 0.4583, 0.3333, 0.4583, 0.3333, 0.4583, 0.25, 0.4583, 0.3333, 0.4583, 0.25, 0.4583, 0.25, 0.4583, 0.3333, 0.4583, 0.3333, 0.375, 0.3333, 0.375, 0.3333, 0.4583, 0.3333, 0.375, 0.3333, 0.4583, 0.3333, 0.4583, 0.3333, 0.375, 0.3333, 0.375, 0.3333, 0.375, 0.25, 0.375, 0.25, 0.375, 0.3333, 0.375, 0.25, 0.375, 0.3333, 0.375, 0.3333, 0.375, 0.25, 0.4583, 0.25, 0.5417, 0.25, 0.5417, 0.25, 0.4583, 0.25, 0.5417, 0.25, 0.4583, 0.25, 0.4583, 0.25, 0.5417, 0.25, 0.5417, 0.25, 0.5417, 0.3333, 0.5417, 0.3333, 0.5417, 0.25, 0.5417, 0.3333, 0.5417, 0.25, 0.5417, 0.25, 0.5417, 0.3333, 0.5417, 0.3333, 0.4583, 0.3333, 0.4583, 0.3333, 0.5417, 0.3333, 0.4583, 0.3333, 0.5417, 0.3333, 0.5417, 0.3333, 0.4583, 0.3333, 0.4583, 0.3333, 0.4583, 0.25, 0.4583, 0.25, 0.4583, 0.3333, 0.4583, 0.25, 0.4583, 0.3333, 0.4583, 0.3333, 0.4583, 0.25, 0.375, 0.4167, 0.4583, 0.4167, 0.4583, 0.4167, 0.375, 0.4167, 0.4583, 0.4167, 0.375, 0.4167, 0.375, 0.4167, 0.4583, 0.4167, 0.4583, 0.4167, 0.4583, 0.5, 0.4583, 0.5, 0.4583, 0.4167, 0.4583, 0.5, 0.4583, 0.4167, 0.4583, 0.4167, 0.4583, 0.5, 0.4583, 0.5, 0.375, 0.5, 0.375, 0.5, 0.4583, 0.5, 0.375, 0.5, 0.4583, 0.5, 0.4583, 0.5, 0.375, 0.5, 0.375, 0.5, 0.375, 0.4167, 0.375, 0.4167, 0.375, 0.5, 0.375, 0.4167, 0.375, 0.5, 0.375, 0.5, 0.375, 0.4167, 0.4583, 0.4167, 0.5417, 0.4167, 0.5417, 0.4167, 0.4583, 0.4167, 0.5417, 0.4167, 0.4583, 0.4167, 0.4583, 0.4167, 0.5417, 0.4167, 0.5417, 0.4167, 0.5417, 0.5, 0.5417, 0.5, 0.5417, 0.4167, 0.5417, 0.5, 0.5417, 0.4167, 0.5417, 0.4167, 0.5417, 0.5, 0.5417, 0.5, 0.4583, 0.5, 0.4583, 0.5, 0.5417, 0.5, 0.4583, 0.5, 0.5417, 0.5, 0.5417, 0.5, 0.4583, 0.5, 0.4583, 0.5, 0.4583, 0.4167, 0.4583, 0.4167, 0.4583, 0.5, 0.4583, 0.4167, 0.4583, 0.5, 0.4583, 0.5, 0.4583, 0.4167, 0.375, 0.6667, 0.4583, 0.6667, 0.4583, 0.6667, 0.375, 0.6667, 0.4583, 0.6667, 0.375, 0.6667, 0.375, 0.6667, 0.4583, 0.6667, 0.4583, 0.6667, 0.4583, 0.75, 0.4583, 0.75, 0.4583, 0.6667, 0.4583, 0.75, 0.4583, 0.6667, 0.4583, 0.6667, 0.4583, 0.75, 0.4583, 0.75, 0.375, 0.75, 0.375, 0.75, 0.4583, 0.75, 0.375, 0.75, 0.4583, 0.75, 0.4583, 0.75, 0.375, 0.75, 0.375, 0.75, 0.375, 0.6667, 0.375, 0.6667, 0.375, 0.75, 0.375, 0.6667, 0.375, 0.75, 0.375, 0.75, 0.375, 0.6667, 0.4583, 0.6667, 0.5417, 0.6667, 0.5417, 0.6667, 0.4583, 0.6667, 0.5417, 0.6667, 0.4583, 0.6667, 0.4583, 0.6667, 0.5417, 0.6667, 0.5417, 0.6667, 0.5417, 0.75, 0.5417, 0.75, 0.5417, 0.6667, 0.5417, 0.75, 0.5417, 0.6667, 0.5417, 0.6667, 0.5417, 0.75, 0.5417, 0.75, 0.4583, 0.75, 0.4583, 0.75, 0.5417, 0.75, 0.4583, 0.75, 0.5417, 0.75, 0.5417, 0.75, 0.4583, 0.75, 0.4583, 0.75, 0.4583, 0.6667, 0.4583, 0.6667, 0.4583, 0.75, 0.4583, 0.6667, 0.4583, 0.75, 0.4583, 0.75, 0.4583, 0.6667, 0.375, 0.1667, 0.4583, 0.1667, 0.4583, 0.1667, 0.375, 0.1667, 0.4583, 0.1667, 0.375, 0.1667, 0.375, 0.1667, 0.4583, 0.1667, 0.4583, 0.1667, 0.4583, 0.25, 0.4583, 0.25, 0.4583, 0.1667, 0.4583, 0.25, 0.4583, 0.1667, 0.4583, 0.1667, 0.4583, 0.25, 0.4583, 0.25, 0.375, 0.25, 0.375, 0.25, 0.4583, 0.25, 0.375, 0.25, 0.4583, 0.25, 0.4583, 0.25, 0.375, 0.25, 0.375, 0.25, 0.375, 0.1667, 0.375, 0.1667, 0.375, 0.25, 0.375, 0.1667, 0.375, 0.25, 0.375, 0.25, 0.375, 0.1667, 0.4583, 0.1667, 0.5417, 0.1667, 0.5417, 0.1667, 0.4583, 0.1667, 0.5417, 0.1667, 0.4583, 0.1667, 0.4583, 0.1667, 0.5417, 0.1667, 0.5417, 0.1667, 0.5417, 0.25, 0.5417, 0.25, 0.5417, 0.1667, 0.5417, 0.25, 0.5417, 0.1667, 0.5417, 0.1667, 0.5417, 0.25, 0.5417, 0.25, 0.4583, 0.25, 0.4583, 0.25, 0.5417, 0.25, 0.4583, 0.25, 0.5417, 0.25, 0.5417, 0.25, 0.4583, 0.25, 0.4583, 0.25, 0.4583, 0.1667, 0.4583, 0.1667, 0.4583, 0.25, 0.4583, 0.1667, 0.4583, 0.25, 0.4583, 0.25, 0.4583, 0.1667, 0.375, 0.9167, 0.4583, 0.9167, 0.4583, 0.9167, 0.375, 0.9167, 0.4583, 0.9167, 0.375, 0.9167, 0.375, 0.9167, 0.4583, 0.9167, 0.4583, 0.9167, 0.4583, 1.0, 0.4583, 1.0, 0.4583, 0.9167, 0.4583, 1.0, 0.4583, 0.9167, 0.4583, 0.9167, 0.4583, 1.0, 0.4583, 1.0, 0.375, 1.0, 0.375, 1.0, 0.4583, 1.0, 0.375, 1.0, 0.4583, 1.0, 0.4583, 1.0, 0.375, 1.0, 0.375, 1.0, 0.375, 0.9167, 0.375, 0.9167, 0.375, 1.0, 0.375, 0.9167, 0.375, 1.0, 0.375, 1.0, 0.375, 0.9167, 0.4583, 0.9167, 0.5417, 0.9167, 0.5417, 0.9167, 0.4583, 0.9167, 0.5417, 0.9167, 0.4583, 0.9167, 0.4583, 0.9167, 0.5417, 0.9167, 0.5417, 0.9167, 0.5417, 1.0, 0.5417, 1.0, 0.5417, 0.9167, 0.5417, 1.0, 0.5417, 0.9167, 0.5417, 0.9167, 0.5417, 1.0, 0.5417, 1.0, 0.4583, 1.0, 0.4583, 1.0, 0.5417, 1.0, 0.4583, 1.0, 0.5417, 1.0, 0.5417, 1.0, 0.4583, 1.0, 0.4583, 1.0, 0.4583, 0.9167, 0.4583, 0.9167, 0.4583, 1.0, 0.4583, 0.9167, 0.4583, 1.0, 0.4583, 1.0, 0.4583, 0.9167])
me_cube.materials.append(mat_material)
me_cube.use_mirror_vertex_groups = False
me_cube.update()

# ---- objects
ob_cube = bpy.data.objects.new('Cube', me_cube)

# ---- transforms, parenting, visibility, modifiers, constraints
ob_cube.location = (0.0, 0.0, 0.0)
ob_cube.lock_rotations_4d = False
ob_cube.empty_display_type = 'ARROWS'
ob_cube.lineart.crease_threshold = 0.0

# ---- collection membership
col_collection.objects.link(ob_cube)

# ---- scene / render settings (as saved in the file)
scene.frame_start = 1; scene.frame_end = 250; scene.frame_set(1)
scene.render.engine = 'BLENDER_EEVEE_NEXT'
bpy.context.view_layer.update()

# ---- added for rendering (the .blend has no active camera): camera
cam_auto = bpy.data.cameras.new('AutoCamera')
cam_auto.lens = 50.0
cam_auto.sensor_width = 36.0
cam_auto.clip_end = 1000.0
ob_auto_camera = bpy.data.objects.new('AutoCamera', cam_auto)
scene.collection.objects.link(ob_auto_camera)
ob_auto_camera.location = (3.23712, -3.88455, 2.5897)
ob_auto_camera.rotation_euler = (1.09748, -7.21219e-08, 0.694738)
scene.camera = ob_auto_camera
bpy.context.view_layer.update()
